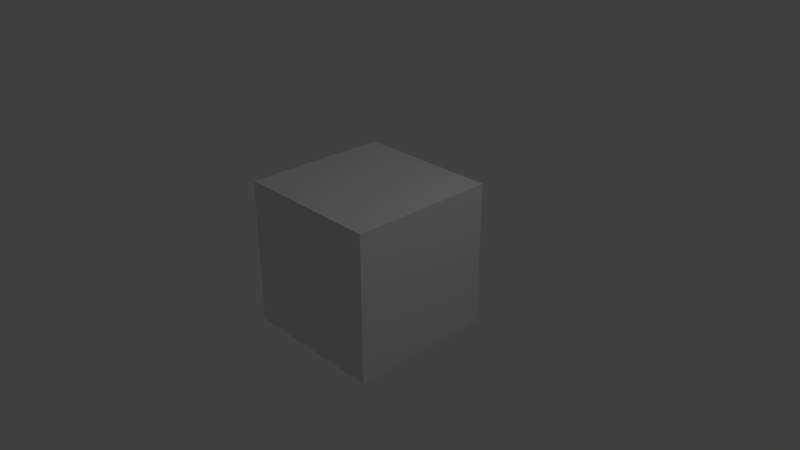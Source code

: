 # Source: shear_bone.blend  (saved by Blender 2.79.0; exported with 4.5.12 LTS)
import bpy
from mathutils import Matrix  # noqa: F401  (used for matrix-valued properties, if any)

bpy.ops.wm.read_factory_settings(use_empty=True)
scene = bpy.context.scene
scene.name = 'Scene'

# ---- collections
col_collection_1 = bpy.data.collections.new('Collection 1'); scene.collection.children.link(col_collection_1)

# ---- materials (node trees are filled in below, after node groups)
mat_material = bpy.data.materials.new('Material')
mat_material.alpha_threshold = 0.0
mat_material.use_transparent_shadow = False
mat_material.roughness = 0.5
mat_material.line_color = (0.0, 0.0, 0.0, 1.0)

# ---- material node trees

# ---- world
world_world = bpy.data.worlds.new('World'); scene.world = world_world
world_world.color = (0.05088, 0.05088, 0.05088)
world_world.use_sun_shadow = False
world_world.sun_shadow_jitter_overblur = 0.0
world_world.cycles.sampling_method = 'MANUAL'

# ---- cameras
cam_camera = bpy.data.cameras.new('Camera')
cam_camera.clip_end = 100.0
cam_camera.lens = 35.0
cam_camera.sensor_width = 32.0
cam_camera.sensor_height = 18.0
cam_camera.ortho_scale = 7.314
cam_camera.dof.focus_distance = 0.0
cam_camera.dof.aperture_fstop = 128.0

# ---- lights
light_lamp = bpy.data.lights.new('Lamp', 'POINT')
light_lamp.transmission_factor = 0.0
light_lamp.cutoff_distance = 30.0
light_lamp.energy = 100.0
light_lamp.shadow_buffer_clip_start = 1.001
light_lamp.shadow_soft_size = 0.1
light_lamp.shadow_maximum_resolution = 0.006
light_lamp.use_absolute_resolution = True

# ---- meshes
me_cube = bpy.data.meshes.new('Cube')
me_cube.from_pydata([(1.0, 1.0, -1.0), (1.0, -1.0, -1.0), (-1.0, -1.0, -1.0), (-1.0, 1.0, -1.0), (1.0, 1.0, 1.0), (1.0, -1.0, 1.0), (-1.0, -1.0, 1.0), (-1.0, 1.0, 1.0)], [], [(0, 1, 2, 3), (4, 7, 6, 5), (0, 4, 5, 1), (1, 5, 6, 2), (2, 6, 7, 3), (4, 0, 3, 7)])
me_cube.materials.append(mat_material)
me_cube.use_remesh_preserve_volume = False
me_cube.use_remesh_preserve_attributes = False
me_cube.use_mirror_vertex_groups = False
me_cube.update()
arm_armature = bpy.data.armatures.new('Armature')  # bones are not reproduced

# ---- objects
ob_armature = bpy.data.objects.new('Armature', arm_armature)
ob_cube = bpy.data.objects.new('Cube', me_cube)
ob_lamp = bpy.data.objects.new('Lamp', light_lamp)
ob_camera = bpy.data.objects.new('Camera', cam_camera)

# ---- transforms, parenting, visibility, modifiers, constraints
ob_armature.location = (0.0, 0.0, 0.0)
ob_armature.show_in_front = True
ob_armature.lineart.crease_threshold = 0.0
ob_cube.parent = ob_armature
ob_cube.location = (0.0, 0.0, 0.0)
ob_cube.lock_rotations_4d = False
ob_cube.empty_display_type = 'ARROWS'
ob_cube.lineart.crease_threshold = 0.0
_vg = ob_cube.vertex_groups.new(name='Bone')
_vg.add([4, 5, 6, 7], 1.0, 'REPLACE')
_m = ob_cube.modifiers.new('Armature', 'ARMATURE')
_m.object = ob_armature
ob_lamp.location = (4.076, 1.005, 5.904)
ob_lamp.rotation_euler = (0.6503, 0.05522, 1.866)
ob_lamp.lock_rotations_4d = False
ob_lamp.empty_display_type = 'ARROWS'
ob_lamp.color = (0.0, 0.0, 0.0, 0.0)
ob_lamp.lineart.crease_threshold = 0.0
ob_camera.location = (7.481, -6.508, 5.344)
ob_camera.rotation_euler = (1.109, 0.0, 0.8149)
ob_camera.lock_rotations_4d = False
ob_camera.empty_display_type = 'ARROWS'
ob_camera.color = (0.0, 0.0, 0.0, 0.0)
ob_camera.display_type = 'WIRE'
ob_camera.lineart.crease_threshold = 0.0

# ---- collection membership
col_collection_1.objects.link(ob_armature)
col_collection_1.objects.link(ob_cube)
col_collection_1.objects.link(ob_lamp)
col_collection_1.objects.link(ob_camera)

# ---- scene / render settings (as saved in the file)
scene.camera = ob_camera
scene.frame_start = 1; scene.frame_end = 250; scene.frame_set(1)
scene.render.engine = 'BLENDER_EEVEE_NEXT'
scene.render.resolution_percentage = 50
scene.render.dither_intensity = 0.0
scene.cycles.use_denoising = False
scene.cycles.samples = 128
scene.cycles.sampling_pattern = 'TABULATED_SOBOL'
scene.cycles.use_adaptive_sampling = False
scene.cycles.use_light_tree = False
scene.cycles.blur_glossy = 0.0
scene.cycles.sample_clamp_indirect = 0.0
scene.view_settings.view_transform = 'Standard'
bpy.context.view_layer.update()
